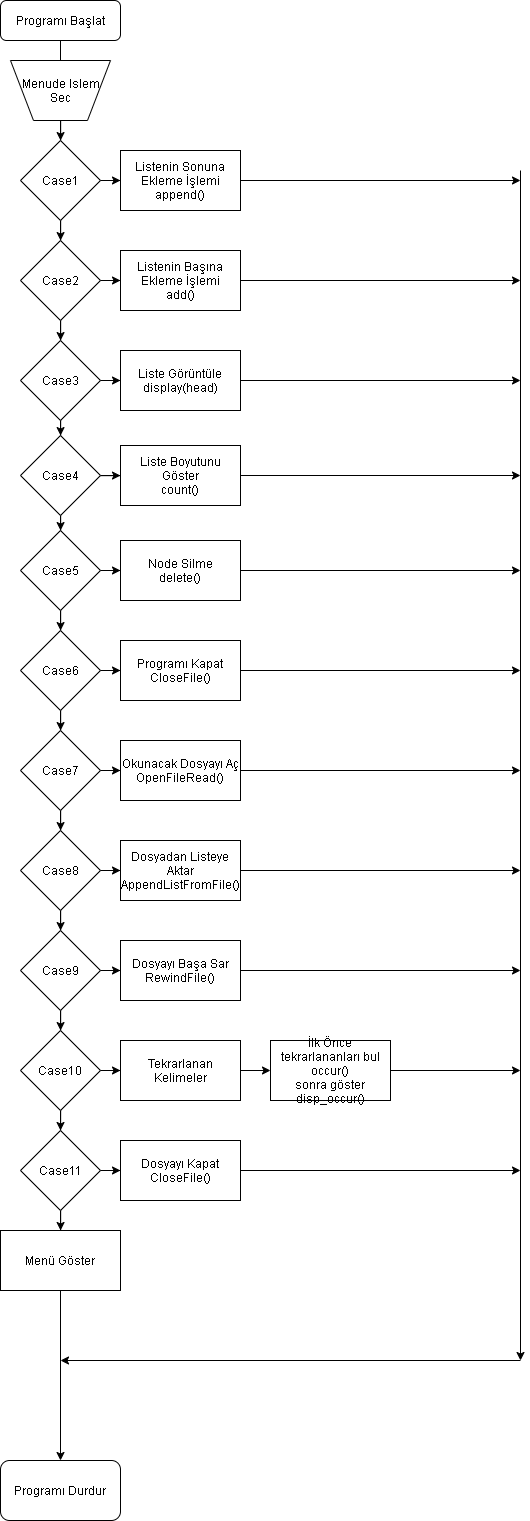

The diagram above was exported from draw.io. Its source (the exported page's mxGraphModel, read from the mxfile embedded in the PNG):
<mxGraphModel dx="1553" dy="624" grid="1" gridSize="10" guides="1" tooltips="1" connect="1" arrows="1" fold="1" page="1" pageScale="1" pageWidth="827" pageHeight="1169" math="0" shadow="0">
  <root>
    <mxCell id="WIyWlLk6GJQsqaUBKTNV-0" />
    <mxCell id="WIyWlLk6GJQsqaUBKTNV-1" parent="WIyWlLk6GJQsqaUBKTNV-0" />
    <mxCell id="WIyWlLk6GJQsqaUBKTNV-2" value="" style="rounded=0;html=1;jettySize=auto;orthogonalLoop=1;fontSize=11;endArrow=block;endFill=0;endSize=8;strokeWidth=1;shadow=0;labelBackgroundColor=none;edgeStyle=orthogonalEdgeStyle;" parent="WIyWlLk6GJQsqaUBKTNV-1" source="WIyWlLk6GJQsqaUBKTNV-3" edge="1">
      <mxGeometry relative="1" as="geometry">
        <mxPoint x="220" y="170" as="targetPoint" />
      </mxGeometry>
    </mxCell>
    <mxCell id="WIyWlLk6GJQsqaUBKTNV-3" value="Programı Başlat" style="rounded=1;whiteSpace=wrap;html=1;fontSize=12;glass=0;strokeWidth=1;shadow=0;" parent="WIyWlLk6GJQsqaUBKTNV-1" vertex="1">
      <mxGeometry x="160" y="80" width="120" height="40" as="geometry" />
    </mxCell>
    <mxCell id="DSMUpq53gb6QCLu6fLnV-27" value="" style="edgeStyle=orthogonalEdgeStyle;rounded=0;orthogonalLoop=1;jettySize=auto;html=1;" edge="1" parent="WIyWlLk6GJQsqaUBKTNV-1" source="DSMUpq53gb6QCLu6fLnV-0" target="DSMUpq53gb6QCLu6fLnV-11">
      <mxGeometry relative="1" as="geometry" />
    </mxCell>
    <mxCell id="DSMUpq53gb6QCLu6fLnV-0" value="" style="verticalLabelPosition=bottom;verticalAlign=top;html=1;shape=trapezoid;perimeter=trapezoidPerimeter;whiteSpace=wrap;size=0.23;arcSize=10;flipV=1;" vertex="1" parent="WIyWlLk6GJQsqaUBKTNV-1">
      <mxGeometry x="170" y="140" width="100" height="60" as="geometry" />
    </mxCell>
    <mxCell id="DSMUpq53gb6QCLu6fLnV-6" value="Menude Islem&lt;br&gt;Sec" style="text;html=1;align=center;verticalAlign=middle;resizable=0;points=[];autosize=1;" vertex="1" parent="WIyWlLk6GJQsqaUBKTNV-1">
      <mxGeometry x="175" y="155" width="90" height="30" as="geometry" />
    </mxCell>
    <mxCell id="DSMUpq53gb6QCLu6fLnV-29" value="" style="edgeStyle=orthogonalEdgeStyle;rounded=0;orthogonalLoop=1;jettySize=auto;html=1;" edge="1" parent="WIyWlLk6GJQsqaUBKTNV-1" source="DSMUpq53gb6QCLu6fLnV-11" target="DSMUpq53gb6QCLu6fLnV-28">
      <mxGeometry relative="1" as="geometry" />
    </mxCell>
    <mxCell id="DSMUpq53gb6QCLu6fLnV-39" value="" style="edgeStyle=orthogonalEdgeStyle;rounded=0;orthogonalLoop=1;jettySize=auto;html=1;" edge="1" parent="WIyWlLk6GJQsqaUBKTNV-1" source="DSMUpq53gb6QCLu6fLnV-11" target="DSMUpq53gb6QCLu6fLnV-38">
      <mxGeometry relative="1" as="geometry" />
    </mxCell>
    <mxCell id="DSMUpq53gb6QCLu6fLnV-11" value="Case1" style="rhombus;whiteSpace=wrap;html=1;" vertex="1" parent="WIyWlLk6GJQsqaUBKTNV-1">
      <mxGeometry x="180" y="220" width="80" height="80" as="geometry" />
    </mxCell>
    <mxCell id="DSMUpq53gb6QCLu6fLnV-31" value="" style="edgeStyle=orthogonalEdgeStyle;rounded=0;orthogonalLoop=1;jettySize=auto;html=1;" edge="1" parent="WIyWlLk6GJQsqaUBKTNV-1" source="DSMUpq53gb6QCLu6fLnV-28" target="DSMUpq53gb6QCLu6fLnV-30">
      <mxGeometry relative="1" as="geometry" />
    </mxCell>
    <mxCell id="DSMUpq53gb6QCLu6fLnV-41" value="" style="edgeStyle=orthogonalEdgeStyle;rounded=0;orthogonalLoop=1;jettySize=auto;html=1;" edge="1" parent="WIyWlLk6GJQsqaUBKTNV-1" source="DSMUpq53gb6QCLu6fLnV-28" target="DSMUpq53gb6QCLu6fLnV-40">
      <mxGeometry relative="1" as="geometry" />
    </mxCell>
    <mxCell id="DSMUpq53gb6QCLu6fLnV-28" value="Case2" style="rhombus;whiteSpace=wrap;html=1;" vertex="1" parent="WIyWlLk6GJQsqaUBKTNV-1">
      <mxGeometry x="180" y="320" width="80" height="80" as="geometry" />
    </mxCell>
    <mxCell id="DSMUpq53gb6QCLu6fLnV-33" value="" style="edgeStyle=orthogonalEdgeStyle;rounded=0;orthogonalLoop=1;jettySize=auto;html=1;" edge="1" parent="WIyWlLk6GJQsqaUBKTNV-1" source="DSMUpq53gb6QCLu6fLnV-30" target="DSMUpq53gb6QCLu6fLnV-32">
      <mxGeometry relative="1" as="geometry" />
    </mxCell>
    <mxCell id="DSMUpq53gb6QCLu6fLnV-43" value="" style="edgeStyle=orthogonalEdgeStyle;rounded=0;orthogonalLoop=1;jettySize=auto;html=1;" edge="1" parent="WIyWlLk6GJQsqaUBKTNV-1" source="DSMUpq53gb6QCLu6fLnV-30" target="DSMUpq53gb6QCLu6fLnV-42">
      <mxGeometry relative="1" as="geometry" />
    </mxCell>
    <mxCell id="DSMUpq53gb6QCLu6fLnV-30" value="Case3" style="rhombus;whiteSpace=wrap;html=1;" vertex="1" parent="WIyWlLk6GJQsqaUBKTNV-1">
      <mxGeometry x="180" y="420" width="80" height="80" as="geometry" />
    </mxCell>
    <mxCell id="DSMUpq53gb6QCLu6fLnV-35" value="" style="edgeStyle=orthogonalEdgeStyle;rounded=0;orthogonalLoop=1;jettySize=auto;html=1;" edge="1" parent="WIyWlLk6GJQsqaUBKTNV-1" source="DSMUpq53gb6QCLu6fLnV-32" target="DSMUpq53gb6QCLu6fLnV-34">
      <mxGeometry relative="1" as="geometry" />
    </mxCell>
    <mxCell id="DSMUpq53gb6QCLu6fLnV-45" value="" style="edgeStyle=orthogonalEdgeStyle;rounded=0;orthogonalLoop=1;jettySize=auto;html=1;" edge="1" parent="WIyWlLk6GJQsqaUBKTNV-1" source="DSMUpq53gb6QCLu6fLnV-32" target="DSMUpq53gb6QCLu6fLnV-44">
      <mxGeometry relative="1" as="geometry" />
    </mxCell>
    <mxCell id="DSMUpq53gb6QCLu6fLnV-32" value="Case4" style="rhombus;whiteSpace=wrap;html=1;" vertex="1" parent="WIyWlLk6GJQsqaUBKTNV-1">
      <mxGeometry x="180" y="515" width="80" height="80" as="geometry" />
    </mxCell>
    <mxCell id="DSMUpq53gb6QCLu6fLnV-37" value="" style="edgeStyle=orthogonalEdgeStyle;rounded=0;orthogonalLoop=1;jettySize=auto;html=1;" edge="1" parent="WIyWlLk6GJQsqaUBKTNV-1" source="DSMUpq53gb6QCLu6fLnV-34" target="DSMUpq53gb6QCLu6fLnV-36">
      <mxGeometry relative="1" as="geometry" />
    </mxCell>
    <mxCell id="DSMUpq53gb6QCLu6fLnV-47" value="" style="edgeStyle=orthogonalEdgeStyle;rounded=0;orthogonalLoop=1;jettySize=auto;html=1;" edge="1" parent="WIyWlLk6GJQsqaUBKTNV-1" source="DSMUpq53gb6QCLu6fLnV-34" target="DSMUpq53gb6QCLu6fLnV-46">
      <mxGeometry relative="1" as="geometry" />
    </mxCell>
    <mxCell id="DSMUpq53gb6QCLu6fLnV-34" value="Case5" style="rhombus;whiteSpace=wrap;html=1;" vertex="1" parent="WIyWlLk6GJQsqaUBKTNV-1">
      <mxGeometry x="180" y="610" width="80" height="80" as="geometry" />
    </mxCell>
    <mxCell id="DSMUpq53gb6QCLu6fLnV-49" value="" style="edgeStyle=orthogonalEdgeStyle;rounded=0;orthogonalLoop=1;jettySize=auto;html=1;" edge="1" parent="WIyWlLk6GJQsqaUBKTNV-1" source="DSMUpq53gb6QCLu6fLnV-36" target="DSMUpq53gb6QCLu6fLnV-48">
      <mxGeometry relative="1" as="geometry" />
    </mxCell>
    <mxCell id="DSMUpq53gb6QCLu6fLnV-51" value="" style="edgeStyle=orthogonalEdgeStyle;rounded=0;orthogonalLoop=1;jettySize=auto;html=1;" edge="1" parent="WIyWlLk6GJQsqaUBKTNV-1" source="DSMUpq53gb6QCLu6fLnV-36" target="DSMUpq53gb6QCLu6fLnV-50">
      <mxGeometry relative="1" as="geometry" />
    </mxCell>
    <mxCell id="DSMUpq53gb6QCLu6fLnV-36" value="Case6" style="rhombus;whiteSpace=wrap;html=1;" vertex="1" parent="WIyWlLk6GJQsqaUBKTNV-1">
      <mxGeometry x="180" y="710" width="80" height="80" as="geometry" />
    </mxCell>
    <mxCell id="DSMUpq53gb6QCLu6fLnV-76" style="edgeStyle=orthogonalEdgeStyle;rounded=0;orthogonalLoop=1;jettySize=auto;html=1;" edge="1" parent="WIyWlLk6GJQsqaUBKTNV-1" source="DSMUpq53gb6QCLu6fLnV-38">
      <mxGeometry relative="1" as="geometry">
        <mxPoint x="680" y="260" as="targetPoint" />
      </mxGeometry>
    </mxCell>
    <mxCell id="DSMUpq53gb6QCLu6fLnV-38" value="Listenin Sonuna Ekleme İşlemi&lt;br&gt;append()" style="whiteSpace=wrap;html=1;" vertex="1" parent="WIyWlLk6GJQsqaUBKTNV-1">
      <mxGeometry x="280" y="230" width="120" height="60" as="geometry" />
    </mxCell>
    <mxCell id="DSMUpq53gb6QCLu6fLnV-77" style="edgeStyle=orthogonalEdgeStyle;rounded=0;orthogonalLoop=1;jettySize=auto;html=1;" edge="1" parent="WIyWlLk6GJQsqaUBKTNV-1" source="DSMUpq53gb6QCLu6fLnV-40">
      <mxGeometry relative="1" as="geometry">
        <mxPoint x="680" y="360" as="targetPoint" />
      </mxGeometry>
    </mxCell>
    <mxCell id="DSMUpq53gb6QCLu6fLnV-40" value="Listenin Başına Ekleme İşlemi&lt;br&gt;add()" style="whiteSpace=wrap;html=1;" vertex="1" parent="WIyWlLk6GJQsqaUBKTNV-1">
      <mxGeometry x="280" y="330" width="120" height="60" as="geometry" />
    </mxCell>
    <mxCell id="DSMUpq53gb6QCLu6fLnV-78" style="edgeStyle=orthogonalEdgeStyle;rounded=0;orthogonalLoop=1;jettySize=auto;html=1;" edge="1" parent="WIyWlLk6GJQsqaUBKTNV-1" source="DSMUpq53gb6QCLu6fLnV-42">
      <mxGeometry relative="1" as="geometry">
        <mxPoint x="680" y="460" as="targetPoint" />
      </mxGeometry>
    </mxCell>
    <mxCell id="DSMUpq53gb6QCLu6fLnV-42" value="Liste Görüntüle&lt;br&gt;display(head)" style="whiteSpace=wrap;html=1;" vertex="1" parent="WIyWlLk6GJQsqaUBKTNV-1">
      <mxGeometry x="280" y="430" width="120" height="60" as="geometry" />
    </mxCell>
    <mxCell id="DSMUpq53gb6QCLu6fLnV-79" style="edgeStyle=orthogonalEdgeStyle;rounded=0;orthogonalLoop=1;jettySize=auto;html=1;" edge="1" parent="WIyWlLk6GJQsqaUBKTNV-1" source="DSMUpq53gb6QCLu6fLnV-44">
      <mxGeometry relative="1" as="geometry">
        <mxPoint x="680" y="555" as="targetPoint" />
      </mxGeometry>
    </mxCell>
    <mxCell id="DSMUpq53gb6QCLu6fLnV-44" value="Liste Boyutunu Göster&lt;br&gt;count()" style="whiteSpace=wrap;html=1;" vertex="1" parent="WIyWlLk6GJQsqaUBKTNV-1">
      <mxGeometry x="280" y="525" width="120" height="60" as="geometry" />
    </mxCell>
    <mxCell id="DSMUpq53gb6QCLu6fLnV-80" style="edgeStyle=orthogonalEdgeStyle;rounded=0;orthogonalLoop=1;jettySize=auto;html=1;" edge="1" parent="WIyWlLk6GJQsqaUBKTNV-1" source="DSMUpq53gb6QCLu6fLnV-46">
      <mxGeometry relative="1" as="geometry">
        <mxPoint x="680" y="650" as="targetPoint" />
      </mxGeometry>
    </mxCell>
    <mxCell id="DSMUpq53gb6QCLu6fLnV-46" value="Node Silme&lt;br&gt;delete()" style="whiteSpace=wrap;html=1;" vertex="1" parent="WIyWlLk6GJQsqaUBKTNV-1">
      <mxGeometry x="280" y="620" width="120" height="60" as="geometry" />
    </mxCell>
    <mxCell id="DSMUpq53gb6QCLu6fLnV-81" style="edgeStyle=orthogonalEdgeStyle;rounded=0;orthogonalLoop=1;jettySize=auto;html=1;" edge="1" parent="WIyWlLk6GJQsqaUBKTNV-1" source="DSMUpq53gb6QCLu6fLnV-48">
      <mxGeometry relative="1" as="geometry">
        <mxPoint x="680" y="750" as="targetPoint" />
      </mxGeometry>
    </mxCell>
    <mxCell id="DSMUpq53gb6QCLu6fLnV-48" value="Programı Kapat&lt;br&gt;CloseFile()" style="whiteSpace=wrap;html=1;" vertex="1" parent="WIyWlLk6GJQsqaUBKTNV-1">
      <mxGeometry x="280" y="720" width="120" height="60" as="geometry" />
    </mxCell>
    <mxCell id="DSMUpq53gb6QCLu6fLnV-53" value="" style="edgeStyle=orthogonalEdgeStyle;rounded=0;orthogonalLoop=1;jettySize=auto;html=1;" edge="1" parent="WIyWlLk6GJQsqaUBKTNV-1" source="DSMUpq53gb6QCLu6fLnV-50" target="DSMUpq53gb6QCLu6fLnV-52">
      <mxGeometry relative="1" as="geometry" />
    </mxCell>
    <mxCell id="DSMUpq53gb6QCLu6fLnV-55" value="" style="edgeStyle=orthogonalEdgeStyle;rounded=0;orthogonalLoop=1;jettySize=auto;html=1;" edge="1" parent="WIyWlLk6GJQsqaUBKTNV-1" source="DSMUpq53gb6QCLu6fLnV-50" target="DSMUpq53gb6QCLu6fLnV-54">
      <mxGeometry relative="1" as="geometry" />
    </mxCell>
    <mxCell id="DSMUpq53gb6QCLu6fLnV-50" value="Case7" style="rhombus;whiteSpace=wrap;html=1;" vertex="1" parent="WIyWlLk6GJQsqaUBKTNV-1">
      <mxGeometry x="180" y="810" width="80" height="80" as="geometry" />
    </mxCell>
    <mxCell id="DSMUpq53gb6QCLu6fLnV-82" style="edgeStyle=orthogonalEdgeStyle;rounded=0;orthogonalLoop=1;jettySize=auto;html=1;" edge="1" parent="WIyWlLk6GJQsqaUBKTNV-1" source="DSMUpq53gb6QCLu6fLnV-52">
      <mxGeometry relative="1" as="geometry">
        <mxPoint x="680" y="850" as="targetPoint" />
      </mxGeometry>
    </mxCell>
    <mxCell id="DSMUpq53gb6QCLu6fLnV-52" value="Okunacak Dosyayı Aç&lt;br&gt;OpenFileRead()" style="whiteSpace=wrap;html=1;" vertex="1" parent="WIyWlLk6GJQsqaUBKTNV-1">
      <mxGeometry x="280" y="820" width="120" height="60" as="geometry" />
    </mxCell>
    <mxCell id="DSMUpq53gb6QCLu6fLnV-57" value="" style="edgeStyle=orthogonalEdgeStyle;rounded=0;orthogonalLoop=1;jettySize=auto;html=1;" edge="1" parent="WIyWlLk6GJQsqaUBKTNV-1" source="DSMUpq53gb6QCLu6fLnV-54" target="DSMUpq53gb6QCLu6fLnV-56">
      <mxGeometry relative="1" as="geometry" />
    </mxCell>
    <mxCell id="DSMUpq53gb6QCLu6fLnV-59" value="" style="edgeStyle=orthogonalEdgeStyle;rounded=0;orthogonalLoop=1;jettySize=auto;html=1;" edge="1" parent="WIyWlLk6GJQsqaUBKTNV-1" source="DSMUpq53gb6QCLu6fLnV-54" target="DSMUpq53gb6QCLu6fLnV-58">
      <mxGeometry relative="1" as="geometry" />
    </mxCell>
    <mxCell id="DSMUpq53gb6QCLu6fLnV-54" value="Case8" style="rhombus;whiteSpace=wrap;html=1;" vertex="1" parent="WIyWlLk6GJQsqaUBKTNV-1">
      <mxGeometry x="180" y="910" width="80" height="80" as="geometry" />
    </mxCell>
    <mxCell id="DSMUpq53gb6QCLu6fLnV-83" style="edgeStyle=orthogonalEdgeStyle;rounded=0;orthogonalLoop=1;jettySize=auto;html=1;" edge="1" parent="WIyWlLk6GJQsqaUBKTNV-1" source="DSMUpq53gb6QCLu6fLnV-56">
      <mxGeometry relative="1" as="geometry">
        <mxPoint x="680" y="950" as="targetPoint" />
      </mxGeometry>
    </mxCell>
    <mxCell id="DSMUpq53gb6QCLu6fLnV-56" value="Dosyadan Listeye Aktar&lt;br&gt;AppendListFromFile()" style="whiteSpace=wrap;html=1;" vertex="1" parent="WIyWlLk6GJQsqaUBKTNV-1">
      <mxGeometry x="280" y="920" width="120" height="60" as="geometry" />
    </mxCell>
    <mxCell id="DSMUpq53gb6QCLu6fLnV-61" value="" style="edgeStyle=orthogonalEdgeStyle;rounded=0;orthogonalLoop=1;jettySize=auto;html=1;" edge="1" parent="WIyWlLk6GJQsqaUBKTNV-1" source="DSMUpq53gb6QCLu6fLnV-58" target="DSMUpq53gb6QCLu6fLnV-60">
      <mxGeometry relative="1" as="geometry" />
    </mxCell>
    <mxCell id="DSMUpq53gb6QCLu6fLnV-63" value="" style="edgeStyle=orthogonalEdgeStyle;rounded=0;orthogonalLoop=1;jettySize=auto;html=1;" edge="1" parent="WIyWlLk6GJQsqaUBKTNV-1" source="DSMUpq53gb6QCLu6fLnV-58" target="DSMUpq53gb6QCLu6fLnV-62">
      <mxGeometry relative="1" as="geometry" />
    </mxCell>
    <mxCell id="DSMUpq53gb6QCLu6fLnV-58" value="Case9" style="rhombus;whiteSpace=wrap;html=1;" vertex="1" parent="WIyWlLk6GJQsqaUBKTNV-1">
      <mxGeometry x="180" y="1010" width="80" height="80" as="geometry" />
    </mxCell>
    <mxCell id="DSMUpq53gb6QCLu6fLnV-84" style="edgeStyle=orthogonalEdgeStyle;rounded=0;orthogonalLoop=1;jettySize=auto;html=1;" edge="1" parent="WIyWlLk6GJQsqaUBKTNV-1" source="DSMUpq53gb6QCLu6fLnV-60">
      <mxGeometry relative="1" as="geometry">
        <mxPoint x="680" y="1050" as="targetPoint" />
      </mxGeometry>
    </mxCell>
    <mxCell id="DSMUpq53gb6QCLu6fLnV-60" value="Dosyayı Başa Sar&lt;br&gt;RewindFile()" style="whiteSpace=wrap;html=1;" vertex="1" parent="WIyWlLk6GJQsqaUBKTNV-1">
      <mxGeometry x="280" y="1020" width="120" height="60" as="geometry" />
    </mxCell>
    <mxCell id="DSMUpq53gb6QCLu6fLnV-65" value="" style="edgeStyle=orthogonalEdgeStyle;rounded=0;orthogonalLoop=1;jettySize=auto;html=1;" edge="1" parent="WIyWlLk6GJQsqaUBKTNV-1" source="DSMUpq53gb6QCLu6fLnV-62" target="DSMUpq53gb6QCLu6fLnV-64">
      <mxGeometry relative="1" as="geometry" />
    </mxCell>
    <mxCell id="DSMUpq53gb6QCLu6fLnV-67" value="" style="edgeStyle=orthogonalEdgeStyle;rounded=0;orthogonalLoop=1;jettySize=auto;html=1;" edge="1" parent="WIyWlLk6GJQsqaUBKTNV-1" source="DSMUpq53gb6QCLu6fLnV-62">
      <mxGeometry relative="1" as="geometry">
        <mxPoint x="220" y="1210" as="targetPoint" />
      </mxGeometry>
    </mxCell>
    <mxCell id="DSMUpq53gb6QCLu6fLnV-62" value="Case10" style="rhombus;whiteSpace=wrap;html=1;" vertex="1" parent="WIyWlLk6GJQsqaUBKTNV-1">
      <mxGeometry x="180" y="1110" width="80" height="80" as="geometry" />
    </mxCell>
    <mxCell id="DSMUpq53gb6QCLu6fLnV-73" value="" style="edgeStyle=orthogonalEdgeStyle;rounded=0;orthogonalLoop=1;jettySize=auto;html=1;" edge="1" parent="WIyWlLk6GJQsqaUBKTNV-1" source="DSMUpq53gb6QCLu6fLnV-64" target="DSMUpq53gb6QCLu6fLnV-72">
      <mxGeometry relative="1" as="geometry" />
    </mxCell>
    <mxCell id="DSMUpq53gb6QCLu6fLnV-64" value="Tekrarlanan Kelimeler" style="whiteSpace=wrap;html=1;" vertex="1" parent="WIyWlLk6GJQsqaUBKTNV-1">
      <mxGeometry x="280" y="1120" width="120" height="60" as="geometry" />
    </mxCell>
    <mxCell id="DSMUpq53gb6QCLu6fLnV-69" value="" style="edgeStyle=orthogonalEdgeStyle;rounded=0;orthogonalLoop=1;jettySize=auto;html=1;" edge="1" parent="WIyWlLk6GJQsqaUBKTNV-1" target="DSMUpq53gb6QCLu6fLnV-68">
      <mxGeometry relative="1" as="geometry">
        <mxPoint x="260" y="1250" as="sourcePoint" />
      </mxGeometry>
    </mxCell>
    <mxCell id="DSMUpq53gb6QCLu6fLnV-71" value="" style="edgeStyle=orthogonalEdgeStyle;rounded=0;orthogonalLoop=1;jettySize=auto;html=1;" edge="1" parent="WIyWlLk6GJQsqaUBKTNV-1" source="DSMUpq53gb6QCLu6fLnV-66" target="DSMUpq53gb6QCLu6fLnV-70">
      <mxGeometry relative="1" as="geometry" />
    </mxCell>
    <mxCell id="DSMUpq53gb6QCLu6fLnV-66" value="Case11" style="rhombus;whiteSpace=wrap;html=1;" vertex="1" parent="WIyWlLk6GJQsqaUBKTNV-1">
      <mxGeometry x="180" y="1210" width="80" height="80" as="geometry" />
    </mxCell>
    <mxCell id="DSMUpq53gb6QCLu6fLnV-86" style="edgeStyle=orthogonalEdgeStyle;rounded=0;orthogonalLoop=1;jettySize=auto;html=1;" edge="1" parent="WIyWlLk6GJQsqaUBKTNV-1" source="DSMUpq53gb6QCLu6fLnV-68">
      <mxGeometry relative="1" as="geometry">
        <mxPoint x="680" y="1250" as="targetPoint" />
      </mxGeometry>
    </mxCell>
    <mxCell id="DSMUpq53gb6QCLu6fLnV-68" value="Dosyayı Kapat&lt;br&gt;CloseFile()" style="whiteSpace=wrap;html=1;" vertex="1" parent="WIyWlLk6GJQsqaUBKTNV-1">
      <mxGeometry x="280" y="1220" width="120" height="60" as="geometry" />
    </mxCell>
    <mxCell id="DSMUpq53gb6QCLu6fLnV-75" style="edgeStyle=orthogonalEdgeStyle;rounded=0;orthogonalLoop=1;jettySize=auto;html=1;" edge="1" parent="WIyWlLk6GJQsqaUBKTNV-1" source="DSMUpq53gb6QCLu6fLnV-70">
      <mxGeometry relative="1" as="geometry">
        <mxPoint x="220" y="1540" as="targetPoint" />
      </mxGeometry>
    </mxCell>
    <mxCell id="DSMUpq53gb6QCLu6fLnV-70" value="Menü Göster" style="whiteSpace=wrap;html=1;" vertex="1" parent="WIyWlLk6GJQsqaUBKTNV-1">
      <mxGeometry x="160" y="1310" width="120" height="60" as="geometry" />
    </mxCell>
    <mxCell id="DSMUpq53gb6QCLu6fLnV-85" style="edgeStyle=orthogonalEdgeStyle;rounded=0;orthogonalLoop=1;jettySize=auto;html=1;" edge="1" parent="WIyWlLk6GJQsqaUBKTNV-1" source="DSMUpq53gb6QCLu6fLnV-72">
      <mxGeometry relative="1" as="geometry">
        <mxPoint x="680" y="1150" as="targetPoint" />
      </mxGeometry>
    </mxCell>
    <mxCell id="DSMUpq53gb6QCLu6fLnV-72" value="İlk Önce tekrarlananları bul&lt;br&gt;occur()&lt;br&gt;sonra göster&lt;br&gt;disp_occur()" style="whiteSpace=wrap;html=1;" vertex="1" parent="WIyWlLk6GJQsqaUBKTNV-1">
      <mxGeometry x="430" y="1120" width="120" height="60" as="geometry" />
    </mxCell>
    <mxCell id="DSMUpq53gb6QCLu6fLnV-87" value="" style="endArrow=classic;html=1;" edge="1" parent="WIyWlLk6GJQsqaUBKTNV-1">
      <mxGeometry width="50" height="50" relative="1" as="geometry">
        <mxPoint x="680" y="250" as="sourcePoint" />
        <mxPoint x="680" y="1440" as="targetPoint" />
      </mxGeometry>
    </mxCell>
    <mxCell id="DSMUpq53gb6QCLu6fLnV-89" value="" style="endArrow=classic;html=1;" edge="1" parent="WIyWlLk6GJQsqaUBKTNV-1">
      <mxGeometry width="50" height="50" relative="1" as="geometry">
        <mxPoint x="680" y="1440" as="sourcePoint" />
        <mxPoint x="220" y="1440" as="targetPoint" />
      </mxGeometry>
    </mxCell>
    <mxCell id="DSMUpq53gb6QCLu6fLnV-90" value="Programı Durdur" style="rounded=1;whiteSpace=wrap;html=1;" vertex="1" parent="WIyWlLk6GJQsqaUBKTNV-1">
      <mxGeometry x="160" y="1540" width="120" height="60" as="geometry" />
    </mxCell>
  </root>
</mxGraphModel>